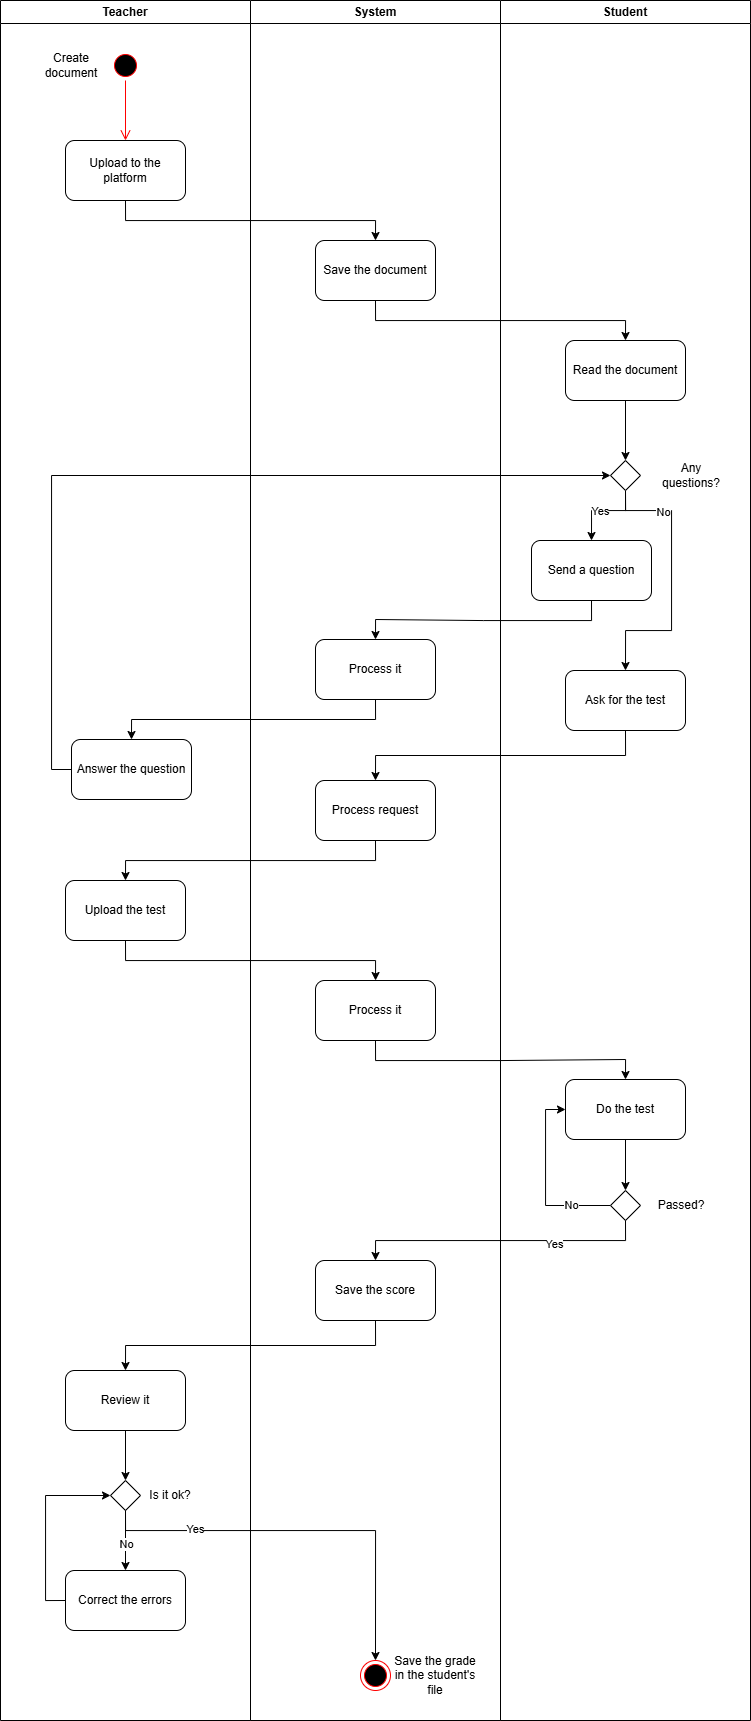

The diagram above was exported from draw.io. Its source (the exported page's mxGraphModel, read from the mxfile embedded in the PNG):
<mxGraphModel dx="911" dy="491" grid="1" gridSize="10" guides="1" tooltips="1" connect="1" arrows="1" fold="1" page="1" pageScale="1" pageWidth="827" pageHeight="1169" math="0" shadow="0">
  <root>
    <mxCell id="0" />
    <mxCell id="1" parent="0" />
    <mxCell id="RgSljS3W-VqkRZp_zklx-4" parent="1" style="swimlane;whiteSpace=wrap;html=1;" value="Teacher" vertex="1">
      <mxGeometry height="1720" width="250" x="39" y="30" as="geometry" />
    </mxCell>
    <mxCell id="RgSljS3W-VqkRZp_zklx-7" parent="RgSljS3W-VqkRZp_zklx-4" style="ellipse;html=1;shape=startState;fillColor=#000000;strokeColor=#ff0000;" value="" vertex="1">
      <mxGeometry height="30" width="30" x="110" y="50" as="geometry" />
    </mxCell>
    <mxCell id="RgSljS3W-VqkRZp_zklx-8" edge="1" parent="RgSljS3W-VqkRZp_zklx-4" source="RgSljS3W-VqkRZp_zklx-7" style="edgeStyle=orthogonalEdgeStyle;html=1;verticalAlign=bottom;endArrow=open;endSize=8;strokeColor=#ff0000;rounded=0;" value="">
      <mxGeometry relative="1" as="geometry">
        <mxPoint x="125" y="140" as="targetPoint" />
      </mxGeometry>
    </mxCell>
    <mxCell id="RgSljS3W-VqkRZp_zklx-9" parent="RgSljS3W-VqkRZp_zklx-4" style="text;html=1;whiteSpace=wrap;strokeColor=none;fillColor=none;align=center;verticalAlign=middle;rounded=0;" value="Create document" vertex="1">
      <mxGeometry height="30" width="60" x="41" y="50" as="geometry" />
    </mxCell>
    <mxCell id="RgSljS3W-VqkRZp_zklx-10" parent="RgSljS3W-VqkRZp_zklx-4" style="rounded=1;whiteSpace=wrap;html=1;" value="Upload to the platform" vertex="1">
      <mxGeometry height="60" width="120" x="65" y="140" as="geometry" />
    </mxCell>
    <mxCell id="RgSljS3W-VqkRZp_zklx-24" parent="RgSljS3W-VqkRZp_zklx-4" style="rounded=1;whiteSpace=wrap;html=1;" value="Answer the question" vertex="1">
      <mxGeometry height="60" width="120" x="71" y="739" as="geometry" />
    </mxCell>
    <mxCell id="RgSljS3W-VqkRZp_zklx-32" parent="RgSljS3W-VqkRZp_zklx-4" style="rounded=1;whiteSpace=wrap;html=1;" value="Upload the test" vertex="1">
      <mxGeometry height="60" width="120" x="65" y="880" as="geometry" />
    </mxCell>
    <mxCell id="RgSljS3W-VqkRZp_zklx-52" edge="1" parent="RgSljS3W-VqkRZp_zklx-4" source="RgSljS3W-VqkRZp_zklx-48" style="edgeStyle=orthogonalEdgeStyle;rounded=0;orthogonalLoop=1;jettySize=auto;html=1;exitX=0.5;exitY=1;exitDx=0;exitDy=0;entryX=0.5;entryY=0;entryDx=0;entryDy=0;" target="RgSljS3W-VqkRZp_zklx-51">
      <mxGeometry relative="1" as="geometry" />
    </mxCell>
    <mxCell id="RgSljS3W-VqkRZp_zklx-48" parent="RgSljS3W-VqkRZp_zklx-4" style="rounded=1;whiteSpace=wrap;html=1;" value="Review it" vertex="1">
      <mxGeometry height="60" width="120" x="65" y="1370" as="geometry" />
    </mxCell>
    <mxCell id="RgSljS3W-VqkRZp_zklx-56" edge="1" parent="RgSljS3W-VqkRZp_zklx-4" source="RgSljS3W-VqkRZp_zklx-51" style="edgeStyle=orthogonalEdgeStyle;rounded=0;orthogonalLoop=1;jettySize=auto;html=1;exitX=0.5;exitY=1;exitDx=0;exitDy=0;entryX=0.5;entryY=0;entryDx=0;entryDy=0;" target="RgSljS3W-VqkRZp_zklx-54">
      <mxGeometry relative="1" as="geometry" />
    </mxCell>
    <mxCell id="RgSljS3W-VqkRZp_zklx-57" connectable="0" parent="RgSljS3W-VqkRZp_zklx-56" style="edgeLabel;html=1;align=center;verticalAlign=middle;resizable=0;points=[];" value="No" vertex="1">
      <mxGeometry relative="1" x="0.1105" as="geometry">
        <mxPoint as="offset" />
      </mxGeometry>
    </mxCell>
    <mxCell id="RgSljS3W-VqkRZp_zklx-51" parent="RgSljS3W-VqkRZp_zklx-4" style="rhombus;whiteSpace=wrap;html=1;" value="" vertex="1">
      <mxGeometry height="30" width="30" x="110" y="1480" as="geometry" />
    </mxCell>
    <mxCell id="RgSljS3W-VqkRZp_zklx-53" parent="RgSljS3W-VqkRZp_zklx-4" style="text;html=1;whiteSpace=wrap;strokeColor=none;fillColor=none;align=center;verticalAlign=middle;rounded=0;" value="Is it ok?" vertex="1">
      <mxGeometry height="30" width="60" x="140" y="1480" as="geometry" />
    </mxCell>
    <mxCell id="RgSljS3W-VqkRZp_zklx-55" edge="1" parent="RgSljS3W-VqkRZp_zklx-4" source="RgSljS3W-VqkRZp_zklx-54" style="edgeStyle=orthogonalEdgeStyle;rounded=0;orthogonalLoop=1;jettySize=auto;html=1;exitX=0;exitY=0.5;exitDx=0;exitDy=0;entryX=0;entryY=0.5;entryDx=0;entryDy=0;" target="RgSljS3W-VqkRZp_zklx-51">
      <mxGeometry relative="1" as="geometry" />
    </mxCell>
    <mxCell id="RgSljS3W-VqkRZp_zklx-54" parent="RgSljS3W-VqkRZp_zklx-4" style="rounded=1;whiteSpace=wrap;html=1;" value="Correct the errors" vertex="1">
      <mxGeometry height="60" width="120" x="65" y="1570" as="geometry" />
    </mxCell>
    <mxCell id="RgSljS3W-VqkRZp_zklx-5" parent="1" style="swimlane;whiteSpace=wrap;html=1;" value="System" vertex="1">
      <mxGeometry height="1720" width="250" x="289" y="30" as="geometry" />
    </mxCell>
    <mxCell id="RgSljS3W-VqkRZp_zklx-11" parent="RgSljS3W-VqkRZp_zklx-5" style="rounded=1;whiteSpace=wrap;html=1;" value="Save the document" vertex="1">
      <mxGeometry height="60" width="120" x="65" y="240" as="geometry" />
    </mxCell>
    <mxCell id="RgSljS3W-VqkRZp_zklx-22" parent="RgSljS3W-VqkRZp_zklx-5" style="rounded=1;whiteSpace=wrap;html=1;" value="Process it" vertex="1">
      <mxGeometry height="60" width="120" x="65" y="639" as="geometry" />
    </mxCell>
    <mxCell id="RgSljS3W-VqkRZp_zklx-30" parent="RgSljS3W-VqkRZp_zklx-5" style="rounded=1;whiteSpace=wrap;html=1;" value="Process request" vertex="1">
      <mxGeometry height="60" width="120" x="65" y="780" as="geometry" />
    </mxCell>
    <mxCell id="RgSljS3W-VqkRZp_zklx-35" parent="RgSljS3W-VqkRZp_zklx-5" style="rounded=1;whiteSpace=wrap;html=1;" value="Process it" vertex="1">
      <mxGeometry height="60" width="120" x="65" y="980" as="geometry" />
    </mxCell>
    <mxCell id="RgSljS3W-VqkRZp_zklx-43" parent="RgSljS3W-VqkRZp_zklx-5" style="rounded=1;whiteSpace=wrap;html=1;" value="Save the score" vertex="1">
      <mxGeometry height="60" width="120" x="65" y="1260" as="geometry" />
    </mxCell>
    <mxCell id="RgSljS3W-VqkRZp_zklx-58" parent="RgSljS3W-VqkRZp_zklx-5" style="ellipse;html=1;shape=endState;fillColor=#000000;strokeColor=#ff0000;" value="" vertex="1">
      <mxGeometry height="30" width="30" x="110" y="1660" as="geometry" />
    </mxCell>
    <mxCell id="RgSljS3W-VqkRZp_zklx-61" parent="RgSljS3W-VqkRZp_zklx-5" style="text;html=1;whiteSpace=wrap;strokeColor=none;fillColor=none;align=center;verticalAlign=middle;rounded=0;" value="Save the grade in the student's file" vertex="1">
      <mxGeometry height="30" width="90" x="140" y="1660" as="geometry" />
    </mxCell>
    <mxCell id="RgSljS3W-VqkRZp_zklx-6" parent="1" style="swimlane;whiteSpace=wrap;html=1;" value="Student" vertex="1">
      <mxGeometry height="1720" width="250" x="539" y="30" as="geometry" />
    </mxCell>
    <mxCell id="RgSljS3W-VqkRZp_zklx-19" edge="1" parent="RgSljS3W-VqkRZp_zklx-6" source="RgSljS3W-VqkRZp_zklx-13" style="edgeStyle=orthogonalEdgeStyle;rounded=0;orthogonalLoop=1;jettySize=auto;html=1;exitX=0.5;exitY=1;exitDx=0;exitDy=0;entryX=0.5;entryY=0;entryDx=0;entryDy=0;" target="RgSljS3W-VqkRZp_zklx-17">
      <mxGeometry relative="1" as="geometry" />
    </mxCell>
    <mxCell id="RgSljS3W-VqkRZp_zklx-13" parent="RgSljS3W-VqkRZp_zklx-6" style="rounded=1;whiteSpace=wrap;html=1;" value="Read the document" vertex="1">
      <mxGeometry height="60" width="120" x="65" y="340" as="geometry" />
    </mxCell>
    <mxCell id="RgSljS3W-VqkRZp_zklx-21" edge="1" parent="RgSljS3W-VqkRZp_zklx-6" source="RgSljS3W-VqkRZp_zklx-17" style="edgeStyle=orthogonalEdgeStyle;rounded=0;orthogonalLoop=1;jettySize=auto;html=1;exitX=0.5;exitY=1;exitDx=0;exitDy=0;entryX=0.5;entryY=0;entryDx=0;entryDy=0;" target="RgSljS3W-VqkRZp_zklx-20">
      <mxGeometry relative="1" as="geometry">
        <Array as="points">
          <mxPoint x="125" y="510" />
          <mxPoint x="91" y="510" />
        </Array>
      </mxGeometry>
    </mxCell>
    <mxCell id="RgSljS3W-VqkRZp_zklx-28" connectable="0" parent="RgSljS3W-VqkRZp_zklx-21" style="edgeLabel;html=1;align=center;verticalAlign=middle;resizable=0;points=[];" value="Yes" vertex="1">
      <mxGeometry relative="1" x="0.0976" as="geometry">
        <mxPoint as="offset" />
      </mxGeometry>
    </mxCell>
    <mxCell id="RgSljS3W-VqkRZp_zklx-27" edge="1" parent="RgSljS3W-VqkRZp_zklx-6" source="RgSljS3W-VqkRZp_zklx-17" style="edgeStyle=orthogonalEdgeStyle;rounded=0;orthogonalLoop=1;jettySize=auto;html=1;exitX=0.5;exitY=1;exitDx=0;exitDy=0;entryX=0.5;entryY=0;entryDx=0;entryDy=0;" target="RgSljS3W-VqkRZp_zklx-26">
      <mxGeometry relative="1" as="geometry">
        <Array as="points">
          <mxPoint x="125" y="510" />
          <mxPoint x="171" y="510" />
          <mxPoint x="171" y="630" />
          <mxPoint x="125" y="630" />
        </Array>
      </mxGeometry>
    </mxCell>
    <mxCell id="RgSljS3W-VqkRZp_zklx-29" connectable="0" parent="RgSljS3W-VqkRZp_zklx-27" style="edgeLabel;html=1;align=center;verticalAlign=middle;resizable=0;points=[];" value="No" vertex="1">
      <mxGeometry relative="1" x="-0.5768" y="-1" as="geometry">
        <mxPoint as="offset" />
      </mxGeometry>
    </mxCell>
    <mxCell id="RgSljS3W-VqkRZp_zklx-17" parent="RgSljS3W-VqkRZp_zklx-6" style="rhombus;whiteSpace=wrap;html=1;" value="" vertex="1">
      <mxGeometry height="30" width="30" x="110" y="460" as="geometry" />
    </mxCell>
    <mxCell id="RgSljS3W-VqkRZp_zklx-18" parent="RgSljS3W-VqkRZp_zklx-6" style="text;html=1;whiteSpace=wrap;strokeColor=none;fillColor=none;align=center;verticalAlign=middle;rounded=0;" value="Any questions?" vertex="1">
      <mxGeometry height="30" width="60" x="161" y="460" as="geometry" />
    </mxCell>
    <mxCell id="RgSljS3W-VqkRZp_zklx-20" parent="RgSljS3W-VqkRZp_zklx-6" style="rounded=1;whiteSpace=wrap;html=1;" value="Send a question" vertex="1">
      <mxGeometry height="60" width="120" x="31" y="540" as="geometry" />
    </mxCell>
    <mxCell id="RgSljS3W-VqkRZp_zklx-26" parent="RgSljS3W-VqkRZp_zklx-6" style="rounded=1;whiteSpace=wrap;html=1;" value="Ask for the test" vertex="1">
      <mxGeometry height="60" width="120" x="65" y="670" as="geometry" />
    </mxCell>
    <mxCell id="RgSljS3W-VqkRZp_zklx-41" edge="1" parent="RgSljS3W-VqkRZp_zklx-6" source="RgSljS3W-VqkRZp_zklx-37" style="edgeStyle=orthogonalEdgeStyle;rounded=0;orthogonalLoop=1;jettySize=auto;html=1;exitX=0.5;exitY=1;exitDx=0;exitDy=0;entryX=0.5;entryY=0;entryDx=0;entryDy=0;" target="RgSljS3W-VqkRZp_zklx-40">
      <mxGeometry relative="1" as="geometry" />
    </mxCell>
    <mxCell id="RgSljS3W-VqkRZp_zklx-37" parent="RgSljS3W-VqkRZp_zklx-6" style="rounded=1;whiteSpace=wrap;html=1;" value="Do the test" vertex="1">
      <mxGeometry height="60" width="120" x="65" y="1079" as="geometry" />
    </mxCell>
    <mxCell id="RgSljS3W-VqkRZp_zklx-45" edge="1" parent="RgSljS3W-VqkRZp_zklx-6" source="RgSljS3W-VqkRZp_zklx-40" style="edgeStyle=orthogonalEdgeStyle;rounded=0;orthogonalLoop=1;jettySize=auto;html=1;exitX=0;exitY=0.5;exitDx=0;exitDy=0;entryX=0;entryY=0.5;entryDx=0;entryDy=0;" target="RgSljS3W-VqkRZp_zklx-37">
      <mxGeometry relative="1" as="geometry" />
    </mxCell>
    <mxCell id="RgSljS3W-VqkRZp_zklx-47" connectable="0" parent="RgSljS3W-VqkRZp_zklx-45" style="edgeLabel;html=1;align=center;verticalAlign=middle;resizable=0;points=[];" value="No" vertex="1">
      <mxGeometry relative="1" x="-0.5621" y="-1" as="geometry">
        <mxPoint as="offset" />
      </mxGeometry>
    </mxCell>
    <mxCell id="RgSljS3W-VqkRZp_zklx-40" parent="RgSljS3W-VqkRZp_zklx-6" style="rhombus;whiteSpace=wrap;html=1;" value="" vertex="1">
      <mxGeometry height="30" width="30" x="110" y="1190" as="geometry" />
    </mxCell>
    <mxCell id="RgSljS3W-VqkRZp_zklx-42" parent="RgSljS3W-VqkRZp_zklx-6" style="text;html=1;whiteSpace=wrap;strokeColor=none;fillColor=none;align=center;verticalAlign=middle;rounded=0;" value="Passed?" vertex="1">
      <mxGeometry height="30" width="60" x="151" y="1190" as="geometry" />
    </mxCell>
    <mxCell id="RgSljS3W-VqkRZp_zklx-12" edge="1" parent="1" source="RgSljS3W-VqkRZp_zklx-10" style="edgeStyle=orthogonalEdgeStyle;rounded=0;orthogonalLoop=1;jettySize=auto;html=1;exitX=0.5;exitY=1;exitDx=0;exitDy=0;entryX=0.5;entryY=0;entryDx=0;entryDy=0;" target="RgSljS3W-VqkRZp_zklx-11">
      <mxGeometry relative="1" as="geometry" />
    </mxCell>
    <mxCell id="RgSljS3W-VqkRZp_zklx-14" edge="1" parent="1" source="RgSljS3W-VqkRZp_zklx-11" style="edgeStyle=orthogonalEdgeStyle;rounded=0;orthogonalLoop=1;jettySize=auto;html=1;exitX=0.5;exitY=1;exitDx=0;exitDy=0;entryX=0.5;entryY=0;entryDx=0;entryDy=0;" target="RgSljS3W-VqkRZp_zklx-13">
      <mxGeometry relative="1" as="geometry" />
    </mxCell>
    <mxCell id="RgSljS3W-VqkRZp_zklx-23" edge="1" parent="1" source="RgSljS3W-VqkRZp_zklx-20" style="edgeStyle=orthogonalEdgeStyle;rounded=0;orthogonalLoop=1;jettySize=auto;html=1;exitX=0.5;exitY=1;exitDx=0;exitDy=0;entryX=0.5;entryY=0;entryDx=0;entryDy=0;" target="RgSljS3W-VqkRZp_zklx-22">
      <mxGeometry relative="1" as="geometry" />
    </mxCell>
    <mxCell id="RgSljS3W-VqkRZp_zklx-25" edge="1" parent="1" source="RgSljS3W-VqkRZp_zklx-22" style="edgeStyle=orthogonalEdgeStyle;rounded=0;orthogonalLoop=1;jettySize=auto;html=1;exitX=0.5;exitY=1;exitDx=0;exitDy=0;entryX=0.5;entryY=0;entryDx=0;entryDy=0;" target="RgSljS3W-VqkRZp_zklx-24">
      <mxGeometry relative="1" as="geometry" />
    </mxCell>
    <mxCell id="RgSljS3W-VqkRZp_zklx-31" edge="1" parent="1" source="RgSljS3W-VqkRZp_zklx-26" style="edgeStyle=orthogonalEdgeStyle;rounded=0;orthogonalLoop=1;jettySize=auto;html=1;exitX=0.5;exitY=1;exitDx=0;exitDy=0;entryX=0.5;entryY=0;entryDx=0;entryDy=0;" target="RgSljS3W-VqkRZp_zklx-30">
      <mxGeometry relative="1" as="geometry" />
    </mxCell>
    <mxCell id="RgSljS3W-VqkRZp_zklx-33" edge="1" parent="1" source="RgSljS3W-VqkRZp_zklx-24" style="edgeStyle=orthogonalEdgeStyle;rounded=0;orthogonalLoop=1;jettySize=auto;html=1;exitX=0;exitY=0.5;exitDx=0;exitDy=0;entryX=0;entryY=0.5;entryDx=0;entryDy=0;" target="RgSljS3W-VqkRZp_zklx-17">
      <mxGeometry relative="1" as="geometry" />
    </mxCell>
    <mxCell id="RgSljS3W-VqkRZp_zklx-34" edge="1" parent="1" source="RgSljS3W-VqkRZp_zklx-30" style="edgeStyle=orthogonalEdgeStyle;rounded=0;orthogonalLoop=1;jettySize=auto;html=1;exitX=0.5;exitY=1;exitDx=0;exitDy=0;entryX=0.5;entryY=0;entryDx=0;entryDy=0;" target="RgSljS3W-VqkRZp_zklx-32">
      <mxGeometry relative="1" as="geometry" />
    </mxCell>
    <mxCell id="RgSljS3W-VqkRZp_zklx-36" edge="1" parent="1" source="RgSljS3W-VqkRZp_zklx-32" style="edgeStyle=orthogonalEdgeStyle;rounded=0;orthogonalLoop=1;jettySize=auto;html=1;exitX=0.5;exitY=1;exitDx=0;exitDy=0;" target="RgSljS3W-VqkRZp_zklx-35">
      <mxGeometry relative="1" as="geometry" />
    </mxCell>
    <mxCell id="RgSljS3W-VqkRZp_zklx-38" edge="1" parent="1" source="RgSljS3W-VqkRZp_zklx-35" style="edgeStyle=orthogonalEdgeStyle;rounded=0;orthogonalLoop=1;jettySize=auto;html=1;exitX=0.5;exitY=1;exitDx=0;exitDy=0;entryX=0.5;entryY=0;entryDx=0;entryDy=0;" target="RgSljS3W-VqkRZp_zklx-37">
      <mxGeometry relative="1" as="geometry" />
    </mxCell>
    <mxCell id="RgSljS3W-VqkRZp_zklx-44" edge="1" parent="1" source="RgSljS3W-VqkRZp_zklx-40" style="edgeStyle=orthogonalEdgeStyle;rounded=0;orthogonalLoop=1;jettySize=auto;html=1;exitX=0.5;exitY=1;exitDx=0;exitDy=0;entryX=0.5;entryY=0;entryDx=0;entryDy=0;" target="RgSljS3W-VqkRZp_zklx-43">
      <mxGeometry relative="1" as="geometry" />
    </mxCell>
    <mxCell id="RgSljS3W-VqkRZp_zklx-46" connectable="0" parent="RgSljS3W-VqkRZp_zklx-44" style="edgeLabel;html=1;align=center;verticalAlign=middle;resizable=0;points=[];" value="Yes" vertex="1">
      <mxGeometry relative="1" x="-0.3629" y="3" as="geometry">
        <mxPoint x="1" as="offset" />
      </mxGeometry>
    </mxCell>
    <mxCell id="RgSljS3W-VqkRZp_zklx-49" edge="1" parent="1" source="RgSljS3W-VqkRZp_zklx-43" style="edgeStyle=orthogonalEdgeStyle;rounded=0;orthogonalLoop=1;jettySize=auto;html=1;exitX=0.5;exitY=1;exitDx=0;exitDy=0;entryX=0.5;entryY=0;entryDx=0;entryDy=0;" target="RgSljS3W-VqkRZp_zklx-48">
      <mxGeometry relative="1" as="geometry" />
    </mxCell>
    <mxCell id="RgSljS3W-VqkRZp_zklx-59" edge="1" parent="1" source="RgSljS3W-VqkRZp_zklx-51" style="edgeStyle=orthogonalEdgeStyle;rounded=0;orthogonalLoop=1;jettySize=auto;html=1;exitX=0.5;exitY=1;exitDx=0;exitDy=0;entryX=0.5;entryY=0;entryDx=0;entryDy=0;" target="RgSljS3W-VqkRZp_zklx-58">
      <mxGeometry relative="1" as="geometry">
        <Array as="points">
          <mxPoint x="164" y="1560" />
          <mxPoint x="414" y="1560" />
        </Array>
      </mxGeometry>
    </mxCell>
    <mxCell id="RgSljS3W-VqkRZp_zklx-60" connectable="0" parent="RgSljS3W-VqkRZp_zklx-59" style="edgeLabel;html=1;align=center;verticalAlign=middle;resizable=0;points=[];" value="Yes" vertex="1">
      <mxGeometry relative="1" x="-0.5515" y="2" as="geometry">
        <mxPoint as="offset" />
      </mxGeometry>
    </mxCell>
  </root>
</mxGraphModel>